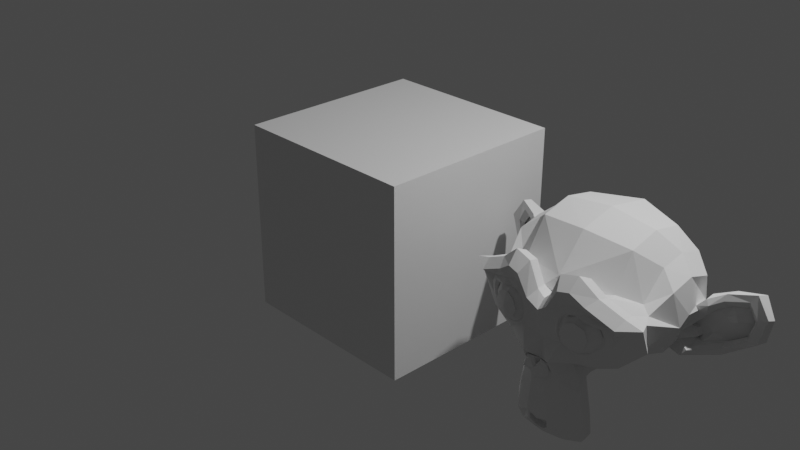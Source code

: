 # Source: blend_test_02.blend  (saved by Blender 3.0.32; exported with 4.5.12 LTS)
import bpy
from mathutils import Matrix  # noqa: F401  (used for matrix-valued properties, if any)

bpy.ops.wm.read_factory_settings(use_empty=True)
scene = bpy.context.scene
scene.name = 'Scene'

# ---- collections
col_collection = bpy.data.collections.new('Collection'); scene.collection.children.link(col_collection)

# ---- materials (node trees are filled in below, after node groups)
mat_material = bpy.data.materials.new('Material')
mat_material.alpha_threshold = 0.0
mat_material.use_transparent_shadow = False
mat_material.line_color = (0.0, 0.0, 0.0, 1.0)

# ---- material node trees
mat_material.use_nodes = True; mat_material.node_tree.nodes.clear()
_N = mat_material.node_tree.nodes; _L = mat_material.node_tree.links
n0 = _N.new('ShaderNodeOutputMaterial'); n0.name = 'Material Output'; n0.location = (300, 300)
n1 = _N.new('ShaderNodeBsdfPrincipled'); n1.name = 'Principled BSDF'; n1.location = (10, 300)
n1.distribution = 'GGX'
n1.inputs[2].default_value = 0.4
n1.inputs[3].default_value = 1.45
n1.inputs[27].default_value = (0.0, 0.0, 0.0, 1.0)
n1.inputs[28].default_value = 1.0
_L.new(n1.outputs[0], n0.inputs[0])
n0.is_active_output = True

# ---- world
world_world = bpy.data.worlds.new('World'); scene.world = world_world
world_world.use_nodes = True; world_world.node_tree.nodes.clear()
_N = world_world.node_tree.nodes; _L = world_world.node_tree.links
n0 = _N.new('ShaderNodeOutputWorld'); n0.name = 'World Output'; n0.location = (300, 300)
n1 = _N.new('ShaderNodeBackground'); n1.name = 'Background'; n1.location = (10, 300)
n1.inputs[0].default_value = (0.05088, 0.05088, 0.05088, 1.0)
_L.new(n1.outputs[0], n0.inputs[0])
n0.is_active_output = True
world_world.color = (0.05088, 0.05088, 0.05088)
world_world.use_sun_shadow = False
world_world.sun_shadow_jitter_overblur = 0.0

# ---- cameras
cam_camera = bpy.data.cameras.new('Camera')
cam_camera.clip_end = 100.0
cam_camera.ortho_scale = 7.314

# ---- lights
light_light = bpy.data.lights.new('Light', 'POINT')
light_light.transmission_factor = 0.0
light_light.energy = 1000.0
light_light.shadow_soft_size = 0.1
light_light.shadow_maximum_resolution = 0.006
light_light.use_absolute_resolution = True

# ---- meshes
me_cube = bpy.data.meshes.new('Cube')
me_cube.from_pydata([(1.0, 1.0, 1.0), (1.0, 1.0, -1.0), (1.0, -1.0, 1.0), (1.0, -1.0, -1.0), (-1.0, 1.0, 1.0), (-1.0, 1.0, -1.0), (-1.0, -1.0, 1.0), (-1.0, -1.0, -1.0)], [], [(0, 4, 6, 2), (3, 2, 6, 7), (7, 6, 4, 5), (5, 1, 3, 7), (1, 0, 2, 3), (5, 4, 0, 1)])
_uv = me_cube.uv_layers.new(name='UVMap')
_uv.uv.foreach_set('vector', [0.625, 0.5, 0.875, 0.5, 0.875, 0.75, 0.625, 0.75, 0.375, 0.75, 0.625, 0.75, 0.625, 1.0, 0.375, 1.0, 0.375, 0.0, 0.625, 0.0, 0.625, 0.25, 0.375, 0.25, 0.125, 0.5, 0.375, 0.5, 0.375, 0.75, 0.125, 0.75, 0.375, 0.5, 0.625, 0.5, 0.625, 0.75, 0.375, 0.75, 0.375, 0.25, 0.625, 0.25, 0.625, 0.5, 0.375, 0.5])
me_cube.materials.append(mat_material)
me_cube.use_remesh_preserve_volume = False
me_cube.use_remesh_preserve_attributes = False
me_cube.use_mirror_vertex_groups = False
me_cube.update()
me_suzanne = bpy.data.meshes.new('Suzanne')
me_suzanne.from_pydata([(0.4375, -0.7656, 0.1641), (-0.4375, -0.7656, 0.1641), (0.5, -0.6875, 0.09375), (-0.5, -0.6875, 0.09375), (0.5469, -0.5781, 0.05469), (-0.5469, -0.5781, 0.05469), (0.3516, -0.6172, -0.02344), (-0.3516, -0.6172, -0.02344), (0.3516, -0.7188, 0.03125), (-0.3516, -0.7188, 0.03125), (0.3516, -0.7812, 0.1328), (-0.3516, -0.7812, 0.1328), (0.2734, -0.7969, 0.1641), (-0.2734, -0.7969, 0.1641), (0.2031, -0.7422, 0.09375), (-0.2031, -0.7422, 0.09375), (0.1562, -0.6484, 0.05469), (-0.1562, -0.6484, 0.05469), (0.07812, -0.6562, 0.2422), (-0.07812, -0.6562, 0.2422), (0.1406, -0.7422, 0.2422), (-0.1406, -0.7422, 0.2422), (0.2422, -0.7969, 0.2422), (-0.2422, -0.7969, 0.2422), (0.2734, -0.7969, 0.3281), (-0.2734, -0.7969, 0.3281), (0.2031, -0.7422, 0.3906), (-0.2031, -0.7422, 0.3906), (0.1562, -0.6484, 0.4375), (-0.1562, -0.6484, 0.4375), (0.3516, -0.6172, 0.5156), (-0.3516, -0.6172, 0.5156), (0.3516, -0.7188, 0.4531), (-0.3516, -0.7188, 0.4531), (0.3516, -0.7812, 0.3594), (-0.3516, -0.7812, 0.3594), (0.4375, -0.7656, 0.3281), (-0.4375, -0.7656, 0.3281), (0.5, -0.6875, 0.3906), (-0.5, -0.6875, 0.3906), (0.5469, -0.5781, 0.4375), (-0.5469, -0.5781, 0.4375), (0.625, -0.5625, 0.2422), (-0.625, -0.5625, 0.2422), (0.5625, -0.6719, 0.2422), (-0.5625, -0.6719, 0.2422), (0.4688, -0.7578, 0.2422), (-0.4688, -0.7578, 0.2422), (0.4766, -0.7734, 0.2422), (-0.4766, -0.7734, 0.2422), (0.4453, -0.7812, 0.3359), (-0.4453, -0.7812, 0.3359), (0.3516, -0.8047, 0.375), (-0.3516, -0.8047, 0.375), (0.2656, -0.8203, 0.3359), (-0.2656, -0.8203, 0.3359), (0.2266, -0.8203, 0.2422), (-0.2266, -0.8203, 0.2422), (0.2656, -0.8203, 0.1562), (-0.2656, -0.8203, 0.1562), (0.3516, -0.8281, 0.2422), (-0.3516, -0.8281, 0.2422), (0.3516, -0.8047, 0.1172), (-0.3516, -0.8047, 0.1172), (0.4453, -0.7812, 0.1562), (-0.4453, -0.7812, 0.1562), (0.0, -0.7422, 0.4297), (0.0, -0.8203, 0.3516), (0.0, -0.7344, -0.6797), (0.0, -0.7812, -0.3203), (0.0, -0.7969, -0.1875), (0.0, -0.7188, -0.7734), (0.0, -0.6016, 0.4062), (0.0, -0.5703, 0.5703), (0.0, 0.5469, 0.8984), (0.0, 0.8516, 0.5625), (0.0, 0.8281, 0.07031), (0.0, 0.3516, -0.3828), (0.2031, -0.5625, -0.1875), (-0.2031, -0.5625, -0.1875), (0.3125, -0.5703, -0.4375), (-0.3125, -0.5703, -0.4375), (0.3516, -0.5703, -0.6953), (-0.3516, -0.5703, -0.6953), (0.3672, -0.5312, -0.8906), (-0.3672, -0.5312, -0.8906), (0.3281, -0.5234, -0.9453), (-0.3281, -0.5234, -0.9453), (0.1797, -0.5547, -0.9688), (-0.1797, -0.5547, -0.9688), (0.0, -0.5781, -0.9844), (0.4375, -0.5312, -0.1406), (-0.4375, -0.5312, -0.1406), (0.6328, -0.5391, -0.03906), (-0.6328, -0.5391, -0.03906), (0.8281, -0.4453, 0.1484), (-0.8281, -0.4453, 0.1484), (0.8594, -0.5938, 0.4297), (-0.8594, -0.5938, 0.4297), (0.7109, -0.625, 0.4844), (-0.7109, -0.625, 0.4844), (0.4922, -0.6875, 0.6016), (-0.4922, -0.6875, 0.6016), (0.3203, -0.7344, 0.7578), (-0.3203, -0.7344, 0.7578), (0.1562, -0.7578, 0.7188), (-0.1562, -0.7578, 0.7188), (0.0625, -0.75, 0.4922), (-0.0625, -0.75, 0.4922), (0.1641, -0.7734, 0.4141), (-0.1641, -0.7734, 0.4141), (0.125, -0.7656, 0.3047), (-0.125, -0.7656, 0.3047), (0.2031, -0.7422, 0.09375), (-0.2031, -0.7422, 0.09375), (0.375, -0.7031, 0.01562), (-0.375, -0.7031, 0.01562), (0.4922, -0.6719, 0.0625), (-0.4922, -0.6719, 0.0625), (0.625, -0.6484, 0.1875), (-0.625, -0.6484, 0.1875), (0.6406, -0.6484, 0.2969), (-0.6406, -0.6484, 0.2969), (0.6016, -0.6641, 0.375), (-0.6016, -0.6641, 0.375), (0.4297, -0.7188, 0.4375), (-0.4297, -0.7188, 0.4375), (0.25, -0.7578, 0.4688), (-0.25, -0.7578, 0.4688), (0.0, -0.7344, -0.7656), (0.1094, -0.7344, -0.7188), (-0.1094, -0.7344, -0.7188), (0.1172, -0.7109, -0.8359), (-0.1172, -0.7109, -0.8359), (0.0625, -0.6953, -0.8828), (-0.0625, -0.6953, -0.8828), (0.0, -0.6875, -0.8906), (0.0, -0.75, -0.1953), (0.0, -0.7422, -0.1406), (0.1016, -0.7422, -0.1484), (-0.1016, -0.7422, -0.1484), (0.125, -0.75, -0.2266), (-0.125, -0.75, -0.2266), (0.08594, -0.7422, -0.2891), (-0.08594, -0.7422, -0.2891), (0.3984, -0.6719, -0.04688), (-0.3984, -0.6719, -0.04688), (0.6172, -0.625, 0.05469), (-0.6172, -0.625, 0.05469), (0.7266, -0.6016, 0.2031), (-0.7266, -0.6016, 0.2031), (0.7422, -0.6562, 0.375), (-0.7422, -0.6562, 0.375), (0.6875, -0.7266, 0.4141), (-0.6875, -0.7266, 0.4141), (0.4375, -0.7969, 0.5469), (-0.4375, -0.7969, 0.5469), (0.3125, -0.8359, 0.6406), (-0.3125, -0.8359, 0.6406), (0.2031, -0.8516, 0.6172), (-0.2031, -0.8516, 0.6172), (0.1016, -0.8438, 0.4297), (-0.1016, -0.8438, 0.4297), (0.125, -0.8125, -0.1016), (-0.125, -0.8125, -0.1016), (0.2109, -0.7109, -0.4453), (-0.2109, -0.7109, -0.4453), (0.25, -0.6875, -0.7031), (-0.25, -0.6875, -0.7031), (0.2656, -0.6641, -0.8203), (-0.2656, -0.6641, -0.8203), (0.2344, -0.6328, -0.9141), (-0.2344, -0.6328, -0.9141), (0.1641, -0.6328, -0.9297), (-0.1641, -0.6328, -0.9297), (0.0, -0.6406, -0.9453), (0.0, -0.7266, 0.04688), (0.0, -0.7656, 0.2109), (0.3281, -0.7422, 0.4766), (-0.3281, -0.7422, 0.4766), (0.1641, -0.75, 0.1406), (-0.1641, -0.75, 0.1406), (0.1328, -0.7578, 0.2109), (-0.1328, -0.7578, 0.2109), (0.1172, -0.7344, -0.6875), (-0.1172, -0.7344, -0.6875), (0.07812, -0.75, -0.4453), (-0.07812, -0.75, -0.4453), (0.0, -0.75, -0.4453), (0.0, -0.7422, -0.3281), (0.09375, -0.7812, -0.2734), (-0.09375, -0.7812, -0.2734), (0.1328, -0.7969, -0.2266), (-0.1328, -0.7969, -0.2266), (0.1094, -0.7812, -0.1328), (-0.1094, -0.7812, -0.1328), (0.03906, -0.7812, -0.125), (-0.03906, -0.7812, -0.125), (0.0, -0.8281, -0.2031), (0.04688, -0.8125, -0.1484), (-0.04688, -0.8125, -0.1484), (0.09375, -0.8125, -0.1562), (-0.09375, -0.8125, -0.1562), (0.1094, -0.8281, -0.2266), (-0.1094, -0.8281, -0.2266), (0.07812, -0.8047, -0.25), (-0.07812, -0.8047, -0.25), (0.0, -0.8047, -0.2891), (0.2578, -0.5547, -0.3125), (-0.2578, -0.5547, -0.3125), (0.1641, -0.7109, -0.2422), (-0.1641, -0.7109, -0.2422), (0.1797, -0.7109, -0.3125), (-0.1797, -0.7109, -0.3125), (0.2344, -0.5547, -0.25), (-0.2344, -0.5547, -0.25), (0.0, -0.6875, -0.875), (0.04688, -0.6875, -0.8672), (-0.04688, -0.6875, -0.8672), (0.09375, -0.7109, -0.8203), (-0.09375, -0.7109, -0.8203), (0.09375, -0.7266, -0.7422), (-0.09375, -0.7266, -0.7422), (0.0, -0.6562, -0.7812), (0.09375, -0.6641, -0.75), (-0.09375, -0.6641, -0.75), (0.09375, -0.6406, -0.8125), (-0.09375, -0.6406, -0.8125), (0.04688, -0.6328, -0.8516), (-0.04688, -0.6328, -0.8516), (0.0, -0.6328, -0.8594), (0.1719, -0.7812, 0.2188), (-0.1719, -0.7812, 0.2188), (0.1875, -0.7734, 0.1562), (-0.1875, -0.7734, 0.1562), (0.3359, -0.7578, 0.4297), (-0.3359, -0.7578, 0.4297), (0.2734, -0.7734, 0.4219), (-0.2734, -0.7734, 0.4219), (0.4219, -0.7734, 0.3984), (-0.4219, -0.7734, 0.3984), (0.5625, -0.6953, 0.3516), (-0.5625, -0.6953, 0.3516), (0.5859, -0.6875, 0.2891), (-0.5859, -0.6875, 0.2891), (0.5781, -0.6797, 0.1953), (-0.5781, -0.6797, 0.1953), (0.4766, -0.7188, 0.1016), (-0.4766, -0.7188, 0.1016), (0.375, -0.7422, 0.0625), (-0.375, -0.7422, 0.0625), (0.2266, -0.7812, 0.1094), (-0.2266, -0.7812, 0.1094), (0.1797, -0.7812, 0.2969), (-0.1797, -0.7812, 0.2969), (0.2109, -0.7812, 0.375), (-0.2109, -0.7812, 0.375), (0.2344, -0.7578, 0.3594), (-0.2344, -0.7578, 0.3594), (0.1953, -0.7578, 0.2969), (-0.1953, -0.7578, 0.2969), (0.2422, -0.7578, 0.125), (-0.2422, -0.7578, 0.125), (0.375, -0.7266, 0.08594), (-0.375, -0.7266, 0.08594), (0.4609, -0.7031, 0.1172), (-0.4609, -0.7031, 0.1172), (0.5469, -0.6719, 0.2109), (-0.5469, -0.6719, 0.2109), (0.5547, -0.6719, 0.2812), (-0.5547, -0.6719, 0.2812), (0.5312, -0.6797, 0.3359), (-0.5312, -0.6797, 0.3359), (0.4141, -0.75, 0.3906), (-0.4141, -0.75, 0.3906), (0.2812, -0.7656, 0.3984), (-0.2812, -0.7656, 0.3984), (0.3359, -0.75, 0.4062), (-0.3359, -0.75, 0.4062), (0.2031, -0.75, 0.1719), (-0.2031, -0.75, 0.1719), (0.1953, -0.75, 0.2266), (-0.1953, -0.75, 0.2266), (0.1094, -0.6094, 0.4609), (-0.1094, -0.6094, 0.4609), (0.1953, -0.6172, 0.6641), (-0.1953, -0.6172, 0.6641), (0.3359, -0.5938, 0.6875), (-0.3359, -0.5938, 0.6875), (0.4844, -0.5547, 0.5547), (-0.4844, -0.5547, 0.5547), (0.6797, -0.4922, 0.4531), (-0.6797, -0.4922, 0.4531), (0.7969, -0.4609, 0.4062), (-0.7969, -0.4609, 0.4062), (0.7734, -0.375, 0.1641), (-0.7734, -0.375, 0.1641), (0.6016, -0.4141, 0.0), (-0.6016, -0.4141, 0.0), (0.4375, -0.4688, -0.09375), (-0.4375, -0.4688, -0.09375), (0.0, -0.2891, 0.8984), (0.0, 0.07812, 0.9844), (0.0, 0.6719, -0.1953), (0.0, -0.1875, -0.4609), (0.0, -0.4609, -0.9766), (0.0, -0.3438, -0.8047), (0.0, -0.3203, -0.5703), (0.0, -0.2812, -0.4844), (0.8516, -0.05469, 0.2344), (-0.8516, -0.05469, 0.2344), (0.8594, 0.04688, 0.3203), (-0.8594, 0.04688, 0.3203), (0.7734, 0.4375, 0.2656), (-0.7734, 0.4375, 0.2656), (0.4609, 0.7031, 0.4375), (-0.4609, 0.7031, 0.4375), (0.7344, -0.07031, -0.04688), (-0.7344, -0.07031, -0.04688), (0.5938, 0.1641, -0.125), (-0.5938, 0.1641, -0.125), (0.6406, 0.4297, -0.007812), (-0.6406, 0.4297, -0.007812), (0.3359, 0.6641, 0.05469), (-0.3359, 0.6641, 0.05469), (0.2344, -0.4062, -0.3516), (-0.2344, -0.4062, -0.3516), (0.1797, -0.2578, -0.4141), (-0.1797, -0.2578, -0.4141), (0.2891, -0.3828, -0.7109), (-0.2891, -0.3828, -0.7109), (0.25, -0.3906, -0.5), (-0.25, -0.3906, -0.5), (0.3281, -0.3984, -0.9141), (-0.3281, -0.3984, -0.9141), (0.1406, -0.3672, -0.7578), (-0.1406, -0.3672, -0.7578), (0.125, -0.3594, -0.5391), (-0.125, -0.3594, -0.5391), (0.1641, -0.4375, -0.9453), (-0.1641, -0.4375, -0.9453), (0.2188, -0.4297, -0.2812), (-0.2188, -0.4297, -0.2812), (0.2109, -0.4688, -0.2266), (-0.2109, -0.4688, -0.2266), (0.2031, -0.5, -0.1719), (-0.2031, -0.5, -0.1719), (0.2109, -0.1641, -0.3906), (-0.2109, -0.1641, -0.3906), (0.2969, 0.2656, -0.3125), (-0.2969, 0.2656, -0.3125), (0.3438, 0.5391, -0.1484), (-0.3438, 0.5391, -0.1484), (0.4531, 0.3828, 0.8672), (-0.4531, 0.3828, 0.8672), (0.4531, 0.07031, 0.9297), (-0.4531, 0.07031, 0.9297), (0.4531, -0.2344, 0.8516), (-0.4531, -0.2344, 0.8516), (0.4609, -0.4297, 0.5234), (-0.4609, -0.4297, 0.5234), (0.7266, -0.3359, 0.4062), (-0.7266, -0.3359, 0.4062), (0.6328, -0.2812, 0.4531), (-0.6328, -0.2812, 0.4531), (0.6406, -0.05469, 0.7031), (-0.6406, -0.05469, 0.7031), (0.7969, -0.125, 0.5625), (-0.7969, -0.125, 0.5625), (0.7969, 0.1172, 0.6172), (-0.7969, 0.1172, 0.6172), (0.6406, 0.1953, 0.75), (-0.6406, 0.1953, 0.75), (0.6406, 0.4453, 0.6797), (-0.6406, 0.4453, 0.6797), (0.7969, 0.3594, 0.5391), (-0.7969, 0.3594, 0.5391), (0.6172, 0.5859, 0.3281), (-0.6172, 0.5859, 0.3281), (0.4844, 0.5469, 0.02344), (-0.4844, 0.5469, 0.02344), (0.8203, 0.2031, 0.3281), (-0.8203, 0.2031, 0.3281), (0.4062, -0.1484, -0.1719), (-0.4062, -0.1484, -0.1719), (0.4297, 0.2109, -0.1953), (-0.4297, 0.2109, -0.1953), (0.8906, 0.2344, 0.4062), (-0.8906, 0.2344, 0.4062), (0.7734, 0.125, -0.1406), (-0.7734, 0.125, -0.1406), (1.039, 0.3281, -0.1016), (-1.039, 0.3281, -0.1016), (1.281, 0.4297, 0.05469), (-1.281, 0.4297, 0.05469), (1.352, 0.4219, 0.3203), (-1.352, 0.4219, 0.3203), (1.234, 0.4219, 0.5078), (-1.234, 0.4219, 0.5078), (1.023, 0.3125, 0.4766), (-1.023, 0.3125, 0.4766), (1.016, 0.2891, 0.4141), (-1.016, 0.2891, 0.4141), (1.188, 0.3906, 0.4375), (-1.188, 0.3906, 0.4375), (1.266, 0.4062, 0.2891), (-1.266, 0.4062, 0.2891), (1.211, 0.4062, 0.07812), (-1.211, 0.4062, 0.07812), (1.031, 0.3047, -0.03906), (-1.031, 0.3047, -0.03906), (0.8281, 0.1328, -0.07031), (-0.8281, 0.1328, -0.07031), (0.9219, 0.2188, 0.3594), (-0.9219, 0.2188, 0.3594), (0.9453, 0.2891, 0.3047), (-0.9453, 0.2891, 0.3047), (0.8828, 0.2109, -0.02344), (-0.8828, 0.2109, -0.02344), (1.039, 0.3672, 0.0), (-1.039, 0.3672, 0.0), (1.188, 0.4453, 0.09375), (-1.188, 0.4453, 0.09375), (1.234, 0.4453, 0.25), (-1.234, 0.4453, 0.25), (1.172, 0.4375, 0.3594), (-1.172, 0.4375, 0.3594), (1.023, 0.3594, 0.3438), (-1.023, 0.3594, 0.3438), (0.8438, 0.2109, 0.2891), (-0.8438, 0.2109, 0.2891), (0.8359, 0.2734, 0.1719), (-0.8359, 0.2734, 0.1719), (0.7578, 0.2734, 0.09375), (-0.7578, 0.2734, 0.09375), (0.8203, 0.2734, 0.08594), (-0.8203, 0.2734, 0.08594), (0.8438, 0.2734, 0.01562), (-0.8438, 0.2734, 0.01562), (0.8125, 0.2734, -0.01562), (-0.8125, 0.2734, -0.01562), (0.7266, 0.07031, 0.0), (-0.7266, 0.07031, 0.0), (0.7188, 0.1719, -0.02344), (-0.7188, 0.1719, -0.02344), (0.7188, 0.1875, 0.03906), (-0.7188, 0.1875, 0.03906), (0.7969, 0.2109, 0.2031), (-0.7969, 0.2109, 0.2031), (0.8906, 0.2656, 0.2422), (-0.8906, 0.2656, 0.2422), (0.8906, 0.3203, 0.2344), (-0.8906, 0.3203, 0.2344), (0.8125, 0.3203, -0.01562), (-0.8125, 0.3203, -0.01562), (0.8516, 0.3203, 0.01562), (-0.8516, 0.3203, 0.01562), (0.8281, 0.3203, 0.07812), (-0.8281, 0.3203, 0.07812), (0.7656, 0.3203, 0.09375), (-0.7656, 0.3203, 0.09375), (0.8438, 0.3203, 0.1719), (-0.8438, 0.3203, 0.1719), (1.039, 0.4141, 0.3281), (-1.039, 0.4141, 0.3281), (1.188, 0.4844, 0.3438), (-1.188, 0.4844, 0.3438), (1.258, 0.4922, 0.2422), (-1.258, 0.4922, 0.2422), (1.211, 0.4844, 0.08594), (-1.211, 0.4844, 0.08594), (1.047, 0.4219, 0.0), (-1.047, 0.4219, 0.0), (0.8828, 0.2656, -0.01562), (-0.8828, 0.2656, -0.01562), (0.9531, 0.3438, 0.2891), (-0.9531, 0.3438, 0.2891), (0.8906, 0.3281, 0.1094), (-0.8906, 0.3281, 0.1094), (0.9375, 0.3359, 0.0625), (-0.9375, 0.3359, 0.0625), (1.0, 0.3672, 0.125), (-1.0, 0.3672, 0.125), (0.9609, 0.3516, 0.1719), (-0.9609, 0.3516, 0.1719), (1.016, 0.375, 0.2344), (-1.016, 0.375, 0.2344), (1.055, 0.3828, 0.1875), (-1.055, 0.3828, 0.1875), (1.109, 0.3906, 0.2109), (-1.109, 0.3906, 0.2109), (1.086, 0.3906, 0.2734), (-1.086, 0.3906, 0.2734), (1.023, 0.4844, 0.4375), (-1.023, 0.4844, 0.4375), (1.25, 0.5469, 0.4688), (-1.25, 0.5469, 0.4688), (1.367, 0.5, 0.2969), (-1.367, 0.5, 0.2969), (1.312, 0.5312, 0.05469), (-1.312, 0.5312, 0.05469), (1.039, 0.4922, -0.08594), (-1.039, 0.4922, -0.08594), (0.7891, 0.3281, -0.125), (-0.7891, 0.3281, -0.125), (0.8594, 0.3828, 0.3828), (-0.8594, 0.3828, 0.3828)], [], [(46, 0, 2, 44), (3, 1, 47, 45), (44, 2, 4, 42), (5, 3, 45, 43), (2, 8, 6, 4), (7, 9, 3, 5), (0, 10, 8, 2), (9, 11, 1, 3), (10, 12, 14, 8), (15, 13, 11, 9), (8, 14, 16, 6), (17, 15, 9, 7), (14, 20, 18, 16), (19, 21, 15, 17), (12, 22, 20, 14), (21, 23, 13, 15), (22, 24, 26, 20), (27, 25, 23, 21), (20, 26, 28, 18), (29, 27, 21, 19), (26, 32, 30, 28), (31, 33, 27, 29), (24, 34, 32, 26), (33, 35, 25, 27), (34, 36, 38, 32), (39, 37, 35, 33), (32, 38, 40, 30), (41, 39, 33, 31), (38, 44, 42, 40), (43, 45, 39, 41), (36, 46, 44, 38), (45, 47, 37, 39), (46, 36, 50, 48), (51, 37, 47, 49), (36, 34, 52, 50), (53, 35, 37, 51), (34, 24, 54, 52), (55, 25, 35, 53), (24, 22, 56, 54), (57, 23, 25, 55), (22, 12, 58, 56), (59, 13, 23, 57), (12, 10, 62, 58), (63, 11, 13, 59), (10, 0, 64, 62), (65, 1, 11, 63), (0, 46, 48, 64), (49, 47, 1, 65), (60, 64, 48), (49, 65, 61), (62, 64, 60), (61, 65, 63), (60, 58, 62), (63, 59, 61), (60, 56, 58), (59, 57, 61), (60, 54, 56), (57, 55, 61), (60, 52, 54), (55, 53, 61), (60, 50, 52), (53, 51, 61), (60, 48, 50), (51, 49, 61), (88, 173, 175, 90), (175, 174, 89, 90), (86, 171, 173, 88), (174, 172, 87, 89), (84, 169, 171, 86), (172, 170, 85, 87), (82, 167, 169, 84), (170, 168, 83, 85), (80, 165, 167, 82), (168, 166, 81, 83), (78, 91, 145, 163), (146, 92, 79, 164), (91, 93, 147, 145), (148, 94, 92, 146), (93, 95, 149, 147), (150, 96, 94, 148), (95, 97, 151, 149), (152, 98, 96, 150), (97, 99, 153, 151), (154, 100, 98, 152), (99, 101, 155, 153), (156, 102, 100, 154), (101, 103, 157, 155), (158, 104, 102, 156), (103, 105, 159, 157), (160, 106, 104, 158), (105, 107, 161, 159), (162, 108, 106, 160), (107, 66, 67, 161), (67, 66, 108, 162), (109, 127, 159, 161), (160, 128, 110, 162), (127, 178, 157, 159), (158, 179, 128, 160), (125, 155, 157, 178), (158, 156, 126, 179), (123, 153, 155, 125), (156, 154, 124, 126), (121, 151, 153, 123), (154, 152, 122, 124), (119, 149, 151, 121), (152, 150, 120, 122), (117, 147, 149, 119), (150, 148, 118, 120), (115, 145, 147, 117), (148, 146, 116, 118), (113, 163, 145, 115), (146, 164, 114, 116), (113, 180, 176, 163), (176, 181, 114, 164), (109, 161, 67, 111), (67, 162, 110, 112), (111, 67, 177, 182), (177, 67, 112, 183), (176, 180, 182, 177), (183, 181, 176, 177), (134, 136, 175, 173), (175, 136, 135, 174), (132, 134, 173, 171), (174, 135, 133, 172), (130, 132, 171, 169), (172, 133, 131, 170), (165, 186, 184, 167), (185, 187, 166, 168), (130, 169, 167, 184), (168, 170, 131, 185), (143, 189, 188, 186), (188, 189, 144, 187), (184, 186, 188, 68), (188, 187, 185, 68), (129, 130, 184, 68), (185, 131, 129, 68), (141, 192, 190, 143), (191, 193, 142, 144), (139, 194, 192, 141), (193, 195, 140, 142), (138, 196, 194, 139), (195, 197, 138, 140), (137, 70, 196, 138), (197, 70, 137, 138), (189, 143, 190, 69), (191, 144, 189, 69), (69, 190, 205, 207), (206, 191, 69, 207), (70, 198, 199, 196), (200, 198, 70, 197), (196, 199, 201, 194), (202, 200, 197, 195), (194, 201, 203, 192), (204, 202, 195, 193), (192, 203, 205, 190), (206, 204, 193, 191), (198, 203, 201, 199), (202, 204, 198, 200), (198, 207, 205, 203), (206, 207, 198, 204), (138, 139, 163, 176), (164, 140, 138, 176), (139, 141, 210, 163), (211, 142, 140, 164), (141, 143, 212, 210), (213, 144, 142, 211), (143, 186, 165, 212), (166, 187, 144, 213), (80, 208, 212, 165), (213, 209, 81, 166), (208, 214, 210, 212), (211, 215, 209, 213), (78, 163, 210, 214), (211, 164, 79, 215), (130, 129, 71, 221), (71, 129, 131, 222), (132, 130, 221, 219), (222, 131, 133, 220), (134, 132, 219, 217), (220, 133, 135, 218), (136, 134, 217, 216), (218, 135, 136, 216), (216, 217, 228, 230), (229, 218, 216, 230), (217, 219, 226, 228), (227, 220, 218, 229), (219, 221, 224, 226), (225, 222, 220, 227), (221, 71, 223, 224), (223, 71, 222, 225), (223, 230, 228, 224), (229, 230, 223, 225), (224, 228, 226), (227, 229, 225), (182, 180, 233, 231), (234, 181, 183, 232), (111, 182, 231, 253), (232, 183, 112, 254), (109, 111, 253, 255), (254, 112, 110, 256), (180, 113, 251, 233), (252, 114, 181, 234), (113, 115, 249, 251), (250, 116, 114, 252), (115, 117, 247, 249), (248, 118, 116, 250), (117, 119, 245, 247), (246, 120, 118, 248), (119, 121, 243, 245), (244, 122, 120, 246), (121, 123, 241, 243), (242, 124, 122, 244), (123, 125, 239, 241), (240, 126, 124, 242), (125, 178, 235, 239), (236, 179, 126, 240), (178, 127, 237, 235), (238, 128, 179, 236), (127, 109, 255, 237), (256, 110, 128, 238), (237, 255, 257, 275), (258, 256, 238, 276), (235, 237, 275, 277), (276, 238, 236, 278), (239, 235, 277, 273), (278, 236, 240, 274), (241, 239, 273, 271), (274, 240, 242, 272), (243, 241, 271, 269), (272, 242, 244, 270), (245, 243, 269, 267), (270, 244, 246, 268), (247, 245, 267, 265), (268, 246, 248, 266), (249, 247, 265, 263), (266, 248, 250, 264), (251, 249, 263, 261), (264, 250, 252, 262), (233, 251, 261, 279), (262, 252, 234, 280), (255, 253, 259, 257), (260, 254, 256, 258), (253, 231, 281, 259), (282, 232, 254, 260), (231, 233, 279, 281), (280, 234, 232, 282), (66, 107, 283, 72), (284, 108, 66, 72), (107, 105, 285, 283), (286, 106, 108, 284), (105, 103, 287, 285), (288, 104, 106, 286), (103, 101, 289, 287), (290, 102, 104, 288), (101, 99, 291, 289), (292, 100, 102, 290), (99, 97, 293, 291), (294, 98, 100, 292), (97, 95, 295, 293), (296, 96, 98, 294), (95, 93, 297, 295), (298, 94, 96, 296), (93, 91, 299, 297), (300, 92, 94, 298), (307, 308, 327, 337), (328, 308, 307, 338), (306, 307, 337, 335), (338, 307, 306, 336), (305, 306, 335, 339), (336, 306, 305, 340), (88, 90, 305, 339), (305, 90, 89, 340), (86, 88, 339, 333), (340, 89, 87, 334), (84, 86, 333, 329), (334, 87, 85, 330), (82, 84, 329, 331), (330, 85, 83, 332), (329, 335, 337, 331), (338, 336, 330, 332), (329, 333, 339, 335), (340, 334, 330, 336), (325, 331, 337, 327), (338, 332, 326, 328), (80, 82, 331, 325), (332, 83, 81, 326), (208, 341, 343, 214), (344, 342, 209, 215), (80, 325, 341, 208), (342, 326, 81, 209), (78, 214, 343, 345), (344, 215, 79, 346), (78, 345, 299, 91), (300, 346, 79, 92), (76, 323, 351, 303), (352, 324, 76, 303), (303, 351, 349, 77), (350, 352, 303, 77), (77, 349, 347, 304), (348, 350, 77, 304), (304, 347, 327, 308), (328, 348, 304, 308), (325, 327, 347, 341), (348, 328, 326, 342), (295, 297, 317, 309), (318, 298, 296, 310), (75, 315, 323, 76), (324, 316, 75, 76), (301, 357, 355, 302), (356, 358, 301, 302), (302, 355, 353, 74), (354, 356, 302, 74), (74, 353, 315, 75), (316, 354, 74, 75), (291, 293, 361, 363), (362, 294, 292, 364), (363, 361, 367, 365), (368, 362, 364, 366), (365, 367, 369, 371), (370, 368, 366, 372), (371, 369, 375, 373), (376, 370, 372, 374), (313, 377, 373, 375), (374, 378, 314, 376), (315, 353, 373, 377), (374, 354, 316, 378), (353, 355, 371, 373), (372, 356, 354, 374), (355, 357, 365, 371), (366, 358, 356, 372), (357, 359, 363, 365), (364, 360, 358, 366), (289, 291, 363, 359), (364, 292, 290, 360), (73, 359, 357, 301), (358, 360, 73, 301), (283, 285, 287, 289), (288, 286, 284, 290), (283, 289, 359, 73), (360, 290, 284, 73), (72, 283, 73), (73, 284, 72), (293, 295, 309, 361), (310, 296, 294, 362), (309, 311, 367, 361), (368, 312, 310, 362), (311, 381, 369, 367), (370, 382, 312, 368), (313, 375, 369, 381), (370, 376, 314, 382), (347, 349, 385, 383), (386, 350, 348, 384), (317, 383, 385, 319), (386, 384, 318, 320), (297, 299, 383, 317), (384, 300, 298, 318), (299, 343, 341, 383), (342, 344, 300, 384), (341, 347, 383), (384, 348, 342), (299, 345, 343), (344, 346, 300), (313, 321, 379, 377), (380, 322, 314, 378), (315, 377, 379, 323), (380, 378, 316, 324), (319, 385, 379, 321), (380, 386, 320, 322), (349, 351, 379, 385), (380, 352, 350, 386), (323, 379, 351), (352, 380, 324), (399, 387, 413, 401), (414, 388, 400, 402), (399, 401, 403, 397), (404, 402, 400, 398), (397, 403, 405, 395), (406, 404, 398, 396), (395, 405, 407, 393), (408, 406, 396, 394), (393, 407, 409, 391), (410, 408, 394, 392), (391, 409, 411, 389), (412, 410, 392, 390), (409, 419, 417, 411), (418, 420, 410, 412), (407, 421, 419, 409), (420, 422, 408, 410), (405, 423, 421, 407), (422, 424, 406, 408), (403, 425, 423, 405), (424, 426, 404, 406), (401, 427, 425, 403), (426, 428, 402, 404), (401, 413, 415, 427), (416, 414, 402, 428), (317, 319, 443, 441), (444, 320, 318, 442), (319, 389, 411, 443), (412, 390, 320, 444), (309, 317, 441, 311), (442, 318, 310, 312), (381, 429, 413, 387), (414, 430, 382, 388), (411, 417, 439, 443), (440, 418, 412, 444), (437, 445, 443, 439), (444, 446, 438, 440), (433, 445, 437, 435), (438, 446, 434, 436), (431, 447, 445, 433), (446, 448, 432, 434), (429, 447, 431, 449), (432, 448, 430, 450), (413, 429, 449, 415), (450, 430, 414, 416), (311, 447, 429, 381), (430, 448, 312, 382), (311, 441, 445, 447), (446, 442, 312, 448), (441, 443, 445), (446, 444, 442), (415, 449, 451, 475), (452, 450, 416, 476), (449, 431, 461, 451), (462, 432, 450, 452), (431, 433, 459, 461), (460, 434, 432, 462), (433, 435, 457, 459), (458, 436, 434, 460), (435, 437, 455, 457), (456, 438, 436, 458), (437, 439, 453, 455), (454, 440, 438, 456), (439, 417, 473, 453), (474, 418, 440, 454), (427, 415, 475, 463), (476, 416, 428, 464), (425, 427, 463, 465), (464, 428, 426, 466), (423, 425, 465, 467), (466, 426, 424, 468), (421, 423, 467, 469), (468, 424, 422, 470), (419, 421, 469, 471), (470, 422, 420, 472), (417, 419, 471, 473), (472, 420, 418, 474), (457, 455, 479, 477), (480, 456, 458, 478), (477, 479, 481, 483), (482, 480, 478, 484), (483, 481, 487, 485), (488, 482, 484, 486), (485, 487, 489, 491), (490, 488, 486, 492), (463, 475, 485, 491), (486, 476, 464, 492), (451, 483, 485, 475), (486, 484, 452, 476), (451, 461, 477, 483), (478, 462, 452, 484), (457, 477, 461, 459), (462, 478, 458, 460), (453, 473, 479, 455), (480, 474, 454, 456), (471, 481, 479, 473), (480, 482, 472, 474), (469, 487, 481, 471), (482, 488, 470, 472), (467, 489, 487, 469), (488, 490, 468, 470), (465, 491, 489, 467), (490, 492, 466, 468), (463, 491, 465), (466, 492, 464), (391, 389, 503, 501), (504, 390, 392, 502), (393, 391, 501, 499), (502, 392, 394, 500), (395, 393, 499, 497), (500, 394, 396, 498), (397, 395, 497, 495), (498, 396, 398, 496), (399, 397, 495, 493), (496, 398, 400, 494), (387, 399, 493, 505), (494, 400, 388, 506), (493, 501, 503, 505), (504, 502, 494, 506), (493, 495, 499, 501), (500, 496, 494, 502), (495, 497, 499), (500, 498, 496), (313, 381, 387, 505), (388, 382, 314, 506), (313, 505, 503, 321), (504, 506, 314, 322), (319, 321, 503, 389), (504, 322, 320, 390)])
_uv = me_suzanne.uv_layers.new(name='UVMap')
_uv.uv.foreach_set('vector', [0.891, 0.5901, 0.8706, 0.5896, 0.8601, 0.5601, 0.9046, 0.5594, 0.8562, 0.8505, 0.8681, 0.8215, 0.8884, 0.822, 0.9006, 0.8532, 0.9046, 0.5594, 0.8601, 0.5601, 0.853, 0.5216, 0.9202, 0.5245, 0.8475, 0.8887, 0.8562, 0.8505, 0.9006, 0.8532, 0.9147, 0.8887, 0.8601, 0.5601, 0.8289, 0.5908, 0.7985, 0.5695, 0.853, 0.5216, 0.7951, 0.8384, 0.8264, 0.8185, 0.8562, 0.8505, 0.8475, 0.8887, 0.8706, 0.5896, 0.8544, 0.6048, 0.8289, 0.5908, 0.8601, 0.5601, 0.8264, 0.8185, 0.8525, 0.8057, 0.8681, 0.8215, 0.8562, 0.8505, 0.8544, 0.6048, 0.8541, 0.6255, 0.8282, 0.6334, 0.8289, 0.5908, 0.8276, 0.776, 0.8532, 0.785, 0.8525, 0.8057, 0.8264, 0.8185, 0.8289, 0.5908, 0.8282, 0.6334, 0.791, 0.6454, 0.7985, 0.5695, 0.791, 0.7622, 0.8276, 0.776, 0.8264, 0.8185, 0.7951, 0.8384, 0.8282, 0.6334, 0.8552, 0.6685, 0.8424, 0.7025, 0.791, 0.6454, 0.8448, 0.7075, 0.8561, 0.742, 0.8276, 0.776, 0.791, 0.7622, 0.8541, 0.6255, 0.8675, 0.6423, 0.8552, 0.6685, 0.8282, 0.6334, 0.8561, 0.742, 0.8673, 0.7688, 0.8532, 0.785, 0.8276, 0.776, 0.8675, 0.6423, 0.8905, 0.6419, 0.9004, 0.667, 0.8552, 0.6685, 0.9012, 0.7456, 0.8902, 0.7702, 0.8673, 0.7688, 0.8561, 0.742, 0.8552, 0.6685, 0.9004, 0.667, 0.9189, 0.6997, 0.8424, 0.7025, 0.9212, 0.7137, 0.9012, 0.7456, 0.8561, 0.742, 0.8448, 0.7075, 0.9004, 0.667, 0.9319, 0.6368, 0.9684, 0.6453, 0.9189, 0.6997, 0.9682, 0.7702, 0.9314, 0.7771, 0.9012, 0.7456, 0.9212, 0.7137, 0.8905, 0.6419, 0.9059, 0.6279, 0.9319, 0.6368, 0.9004, 0.667, 0.9314, 0.7771, 0.905, 0.7849, 0.8902, 0.7702, 0.9012, 0.7456, 0.9059, 0.6279, 0.9062, 0.6057, 0.9337, 0.593, 0.9319, 0.6368, 0.9312, 0.8209, 0.9044, 0.807, 0.905, 0.7849, 0.9314, 0.7771, 0.9319, 0.6368, 0.9337, 0.593, 0.9684, 0.5738, 0.9684, 0.6453, 0.965, 0.8417, 0.9312, 0.8209, 0.9314, 0.7771, 0.9682, 0.7702, 0.9337, 0.593, 0.9046, 0.5594, 0.9202, 0.5245, 0.9684, 0.5738, 0.9147, 0.8887, 0.9006, 0.8532, 0.9312, 0.8209, 0.965, 0.8417, 0.9062, 0.6057, 0.891, 0.5901, 0.9046, 0.5594, 0.9337, 0.593, 0.9006, 0.8532, 0.8884, 0.822, 0.9044, 0.807, 0.9312, 0.8209, 0.891, 0.5901, 0.9062, 0.6057, 0.9024, 0.6079, 0.8896, 0.5933, 0.9006, 0.8047, 0.9044, 0.807, 0.8884, 0.822, 0.8872, 0.8187, 0.9062, 0.6057, 0.9059, 0.6279, 0.8998, 0.6263, 0.9024, 0.6079, 0.8988, 0.7862, 0.905, 0.7849, 0.9044, 0.807, 0.9006, 0.8047, 0.9059, 0.6279, 0.8905, 0.6419, 0.8878, 0.6365, 0.8998, 0.6263, 0.8874, 0.7754, 0.8902, 0.7702, 0.905, 0.7849, 0.8988, 0.7862, 0.8905, 0.6419, 0.8675, 0.6423, 0.8709, 0.6352, 0.8878, 0.6365, 0.8704, 0.776, 0.8673, 0.7688, 0.8902, 0.7702, 0.8874, 0.7754, 0.8675, 0.6423, 0.8541, 0.6255, 0.8599, 0.6239, 0.8709, 0.6352, 0.8589, 0.7868, 0.8532, 0.785, 0.8673, 0.7688, 0.8704, 0.776, 0.8541, 0.6255, 0.8544, 0.6048, 0.8597, 0.6082, 0.8599, 0.6239, 0.8579, 0.8025, 0.8525, 0.8057, 0.8532, 0.785, 0.8589, 0.7868, 0.8544, 0.6048, 0.8706, 0.5896, 0.8717, 0.594, 0.8597, 0.6082, 0.8693, 0.8172, 0.8681, 0.8215, 0.8525, 0.8057, 0.8579, 0.8025, 0.8706, 0.5896, 0.891, 0.5901, 0.8896, 0.5933, 0.8717, 0.594, 0.8872, 0.8187, 0.8884, 0.822, 0.8681, 0.8215, 0.8693, 0.8172, 0.8794, 0.6165, 0.8717, 0.594, 0.8896, 0.5933, 0.8872, 0.8187, 0.8693, 0.8172, 0.878, 0.7951, 0.8597, 0.6082, 0.8717, 0.594, 0.8794, 0.6165, 0.878, 0.7951, 0.8693, 0.8172, 0.8579, 0.8025, 0.8794, 0.6165, 0.8599, 0.6239, 0.8597, 0.6082, 0.8579, 0.8025, 0.8589, 0.7868, 0.878, 0.7951, 0.8794, 0.6165, 0.8709, 0.6352, 0.8599, 0.6239, 0.8589, 0.7868, 0.8704, 0.776, 0.878, 0.7951, 0.8794, 0.6165, 0.8878, 0.6365, 0.8709, 0.6352, 0.8704, 0.776, 0.8874, 0.7754, 0.878, 0.7951, 0.8794, 0.6165, 0.8998, 0.6263, 0.8878, 0.6365, 0.8874, 0.7754, 0.8988, 0.7862, 0.878, 0.7951, 0.8794, 0.6165, 0.9024, 0.6079, 0.8998, 0.6263, 0.8988, 0.7862, 0.9006, 0.8047, 0.878, 0.7951, 0.8794, 0.6165, 0.8896, 0.5933, 0.9024, 0.6079, 0.9006, 0.8047, 0.8872, 0.8187, 0.878, 0.7951, 0.5403, 0.05381, 0.5364, 0.06207, 0.5189, 0.05968, 0.5189, 0.05029, 0.5189, 0.05968, 0.5015, 0.06204, 0.4976, 0.05377, 0.5189, 0.05029, 0.5519, 0.05834, 0.5428, 0.06409, 0.5364, 0.06207, 0.5403, 0.05381, 0.5015, 0.06204, 0.4951, 0.06405, 0.486, 0.05827, 0.4976, 0.05377, 0.5551, 0.0619, 0.5463, 0.07267, 0.5428, 0.06409, 0.5519, 0.05834, 0.4951, 0.06405, 0.4916, 0.07262, 0.4828, 0.06183, 0.486, 0.05827, 0.5638, 0.07659, 0.5483, 0.08489, 0.5463, 0.07267, 0.5551, 0.0619, 0.4916, 0.07262, 0.4895, 0.08486, 0.474, 0.07651, 0.4828, 0.06183, 0.5831, 0.1085, 0.5556, 0.1217, 0.5483, 0.08489, 0.5638, 0.07659, 0.4895, 0.08486, 0.4822, 0.1218, 0.4545, 0.1085, 0.474, 0.07651, 0.6055, 0.1651, 0.6474, 0.2005, 0.6215, 0.2278, 0.5531, 0.2096, 0.4165, 0.2295, 0.3897, 0.2019, 0.432, 0.1656, 0.4853, 0.2101, 0.6474, 0.2005, 0.6764, 0.2332, 0.6648, 0.2532, 0.6215, 0.2278, 0.3727, 0.2564, 0.3603, 0.2359, 0.3897, 0.2019, 0.4165, 0.2295, 0.6764, 0.2332, 0.7153, 0.2654, 0.6839, 0.28, 0.6648, 0.2532, 0.3537, 0.2846, 0.3205, 0.2703, 0.3603, 0.2359, 0.3727, 0.2564, 0.7153, 0.2654, 0.7073, 0.3101, 0.6875, 0.3115, 0.6839, 0.28, 0.3512, 0.3174, 0.3307, 0.3169, 0.3205, 0.2703, 0.3537, 0.2846, 0.7073, 0.3101, 0.6974, 0.3327, 0.6768, 0.3239, 0.6875, 0.3115, 0.3627, 0.3297, 0.342, 0.3397, 0.3307, 0.3169, 0.3512, 0.3174, 0.6974, 0.3327, 0.6628, 0.3725, 0.6391, 0.3573, 0.6768, 0.3239, 0.4028, 0.3621, 0.3793, 0.3787, 0.342, 0.3397, 0.3627, 0.3297, 0.6628, 0.3725, 0.6268, 0.3958, 0.6183, 0.3752, 0.6391, 0.3573, 0.4246, 0.3793, 0.4169, 0.4006, 0.3793, 0.3787, 0.4028, 0.3621, 0.6268, 0.3958, 0.6048, 0.3978, 0.6008, 0.3779, 0.6183, 0.3752, 0.4424, 0.3812, 0.4393, 0.4015, 0.4169, 0.4006, 0.4246, 0.3793, 0.6048, 0.3978, 0.5531, 0.3905, 0.5597, 0.357, 0.6008, 0.3779, 0.4829, 0.3585, 0.4909, 0.3919, 0.4393, 0.4015, 0.4424, 0.3812, 0.5531, 0.3905, 0.5219, 0.386, 0.5211, 0.3439, 0.5597, 0.357, 0.5211, 0.3439, 0.5219, 0.386, 0.4909, 0.3919, 0.4829, 0.3585, 0.5773, 0.3402, 0.5998, 0.3448, 0.6008, 0.3779, 0.5597, 0.357, 0.4424, 0.3812, 0.442, 0.3478, 0.4646, 0.3422, 0.4829, 0.3585, 0.5998, 0.3448, 0.6155, 0.342, 0.6183, 0.3752, 0.6008, 0.3779, 0.4246, 0.3793, 0.426, 0.3456, 0.442, 0.3478, 0.4424, 0.3812, 0.6345, 0.3323, 0.6391, 0.3573, 0.6183, 0.3752, 0.6155, 0.342, 0.4246, 0.3793, 0.4028, 0.3621, 0.4064, 0.3365, 0.426, 0.3456, 0.6624, 0.3128, 0.6768, 0.3239, 0.6391, 0.3573, 0.6345, 0.3323, 0.4028, 0.3621, 0.3627, 0.3297, 0.3771, 0.3177, 0.4064, 0.3365, 0.6684, 0.298, 0.6875, 0.3115, 0.6768, 0.3239, 0.6624, 0.3128, 0.3627, 0.3297, 0.3512, 0.3174, 0.3703, 0.3026, 0.3771, 0.3177, 0.6641, 0.2779, 0.6839, 0.28, 0.6875, 0.3115, 0.6684, 0.298, 0.3512, 0.3174, 0.3537, 0.2846, 0.3741, 0.2818, 0.3703, 0.3026, 0.6392, 0.253, 0.6648, 0.2532, 0.6839, 0.28, 0.6641, 0.2779, 0.3537, 0.2846, 0.3727, 0.2564, 0.3989, 0.2556, 0.3741, 0.2818, 0.614, 0.2427, 0.6215, 0.2278, 0.6648, 0.2532, 0.6392, 0.253, 0.3727, 0.2564, 0.4165, 0.2295, 0.4245, 0.2445, 0.3989, 0.2556, 0.5729, 0.2586, 0.5531, 0.2096, 0.6215, 0.2278, 0.614, 0.2427, 0.4165, 0.2295, 0.4853, 0.2101, 0.4664, 0.2597, 0.4245, 0.2445, 0.5729, 0.2586, 0.5639, 0.272, 0.5198, 0.2489, 0.5531, 0.2096, 0.5198, 0.2489, 0.4759, 0.2731, 0.4664, 0.2597, 0.4853, 0.2101, 0.5773, 0.3402, 0.5597, 0.357, 0.5211, 0.3439, 0.5585, 0.3166, 0.5211, 0.3439, 0.4829, 0.3585, 0.4646, 0.3422, 0.4826, 0.3178, 0.5585, 0.3166, 0.5211, 0.3439, 0.5203, 0.2948, 0.5569, 0.2912, 0.5203, 0.2948, 0.5211, 0.3439, 0.4826, 0.3178, 0.4834, 0.2922, 0.5198, 0.2489, 0.5639, 0.272, 0.5569, 0.2912, 0.5203, 0.2948, 0.4834, 0.2922, 0.4759, 0.2731, 0.5198, 0.2489, 0.5203, 0.2948, 0.5255, 0.06897, 0.5189, 0.0679, 0.5189, 0.05968, 0.5364, 0.06207, 0.5189, 0.05968, 0.5189, 0.0679, 0.5124, 0.06896, 0.5015, 0.06204, 0.5312, 0.07383, 0.5255, 0.06897, 0.5364, 0.06207, 0.5428, 0.06409, 0.5015, 0.06204, 0.5124, 0.06896, 0.5066, 0.07381, 0.4951, 0.06405, 0.531, 0.08743, 0.5312, 0.07383, 0.5428, 0.06409, 0.5463, 0.07267, 0.4951, 0.06405, 0.5066, 0.07381, 0.5068, 0.08742, 0.4916, 0.07262, 0.5556, 0.1217, 0.532, 0.1277, 0.5327, 0.09092, 0.5483, 0.08489, 0.5052, 0.09091, 0.5058, 0.1277, 0.4822, 0.1218, 0.4895, 0.08486, 0.531, 0.08743, 0.5463, 0.07267, 0.5483, 0.08489, 0.5327, 0.09092, 0.4895, 0.08486, 0.4916, 0.07262, 0.5068, 0.08742, 0.5052, 0.09091, 0.5381, 0.1584, 0.519, 0.1517, 0.5189, 0.1284, 0.532, 0.1277, 0.5189, 0.1284, 0.519, 0.1517, 0.4999, 0.1584, 0.5058, 0.1277, 0.5327, 0.09092, 0.532, 0.1277, 0.5189, 0.1284, 0.5189, 0.09395, 0.5189, 0.1284, 0.5058, 0.1277, 0.5052, 0.09091, 0.5189, 0.09395, 0.5189, 0.08518, 0.531, 0.08743, 0.5327, 0.09092, 0.5189, 0.09395, 0.5052, 0.09091, 0.5068, 0.08742, 0.5189, 0.08518, 0.5189, 0.09395, 0.5484, 0.1736, 0.538, 0.176, 0.5352, 0.1668, 0.5381, 0.1584, 0.5028, 0.1669, 0.5001, 0.176, 0.4897, 0.1737, 0.4999, 0.1584, 0.5443, 0.1934, 0.5372, 0.1876, 0.538, 0.176, 0.5484, 0.1736, 0.5001, 0.176, 0.5009, 0.1876, 0.494, 0.1934, 0.4897, 0.1737, 0.5198, 0.2008, 0.5288, 0.1918, 0.5372, 0.1876, 0.5443, 0.1934, 0.5009, 0.1876, 0.5092, 0.1916, 0.5198, 0.2008, 0.494, 0.1934, 0.5176, 0.1906, 0.5191, 0.1854, 0.5288, 0.1918, 0.5198, 0.2008, 0.5092, 0.1916, 0.5191, 0.1854, 0.5176, 0.1906, 0.5198, 0.2008, 0.519, 0.1517, 0.5381, 0.1584, 0.5352, 0.1668, 0.519, 0.159, 0.5028, 0.1669, 0.4999, 0.1584, 0.519, 0.1517, 0.519, 0.159, 0.519, 0.159, 0.5352, 0.1668, 0.5311, 0.1716, 0.519, 0.1656, 0.5069, 0.1717, 0.5028, 0.1669, 0.519, 0.159, 0.519, 0.1656, 0.5191, 0.1854, 0.5191, 0.1795, 0.5282, 0.1863, 0.5288, 0.1918, 0.5098, 0.1863, 0.5191, 0.1795, 0.5191, 0.1854, 0.5092, 0.1916, 0.5288, 0.1918, 0.5282, 0.1863, 0.5335, 0.1842, 0.5372, 0.1876, 0.5045, 0.1842, 0.5098, 0.1863, 0.5092, 0.1916, 0.5009, 0.1876, 0.5372, 0.1876, 0.5335, 0.1842, 0.5334, 0.1767, 0.538, 0.176, 0.5046, 0.1768, 0.5045, 0.1842, 0.5009, 0.1876, 0.5001, 0.176, 0.538, 0.176, 0.5334, 0.1767, 0.5311, 0.1716, 0.5352, 0.1668, 0.5069, 0.1717, 0.5046, 0.1768, 0.5001, 0.176, 0.5028, 0.1669, 0.5191, 0.1795, 0.5334, 0.1767, 0.5335, 0.1842, 0.5282, 0.1863, 0.5045, 0.1842, 0.5046, 0.1768, 0.5191, 0.1795, 0.5098, 0.1863, 0.5191, 0.1795, 0.519, 0.1656, 0.5311, 0.1716, 0.5334, 0.1767, 0.5069, 0.1717, 0.519, 0.1656, 0.5191, 0.1795, 0.5046, 0.1768, 0.5198, 0.2008, 0.5443, 0.1934, 0.5531, 0.2096, 0.5198, 0.2489, 0.4853, 0.2101, 0.494, 0.1934, 0.5198, 0.2008, 0.5198, 0.2489, 0.5443, 0.1934, 0.5484, 0.1736, 0.5616, 0.1678, 0.5531, 0.2096, 0.4764, 0.168, 0.4897, 0.1737, 0.494, 0.1934, 0.4853, 0.2101, 0.5484, 0.1736, 0.5381, 0.1584, 0.5595, 0.1493, 0.5616, 0.1678, 0.4784, 0.1494, 0.4999, 0.1584, 0.4897, 0.1737, 0.4764, 0.168, 0.5381, 0.1584, 0.532, 0.1277, 0.5556, 0.1217, 0.5595, 0.1493, 0.4822, 0.1218, 0.5058, 0.1277, 0.4999, 0.1584, 0.4784, 0.1494, 0.5831, 0.1085, 0.5961, 0.1334, 0.5595, 0.1493, 0.5556, 0.1217, 0.4784, 0.1494, 0.4414, 0.1336, 0.4545, 0.1085, 0.4822, 0.1218, 0.5961, 0.1334, 0.6012, 0.1479, 0.5616, 0.1678, 0.5595, 0.1493, 0.4764, 0.168, 0.4363, 0.1482, 0.4414, 0.1336, 0.4784, 0.1494, 0.6055, 0.1651, 0.5531, 0.2096, 0.5616, 0.1678, 0.6012, 0.1479, 0.4764, 0.168, 0.4853, 0.2101, 0.432, 0.1656, 0.4363, 0.1482, 0.531, 0.08743, 0.5189, 0.08518, 0.5189, 0.08387, 0.5289, 0.08496, 0.5189, 0.08387, 0.5189, 0.08518, 0.5068, 0.08742, 0.5089, 0.08495, 0.5312, 0.07383, 0.531, 0.08743, 0.5289, 0.08496, 0.529, 0.07543, 0.5089, 0.08495, 0.5068, 0.08742, 0.5066, 0.07381, 0.5088, 0.07542, 0.5255, 0.06897, 0.5312, 0.07383, 0.529, 0.07543, 0.5238, 0.07051, 0.5088, 0.07542, 0.5066, 0.07381, 0.5124, 0.06896, 0.5141, 0.0705, 0.5189, 0.0679, 0.5255, 0.06897, 0.5238, 0.07051, 0.5189, 0.06947, 0.5141, 0.0705, 0.5124, 0.06896, 0.5189, 0.0679, 0.5189, 0.06947, 0.5189, 0.06947, 0.5238, 0.07051, 0.5216, 0.07497, 0.5189, 0.07426, 0.5163, 0.07497, 0.5141, 0.0705, 0.5189, 0.06947, 0.5189, 0.07426, 0.5238, 0.07051, 0.529, 0.07543, 0.5242, 0.07669, 0.5216, 0.07497, 0.5136, 0.07668, 0.5088, 0.07542, 0.5141, 0.0705, 0.5163, 0.07497, 0.529, 0.07543, 0.5289, 0.08496, 0.5246, 0.07989, 0.5242, 0.07669, 0.5133, 0.07988, 0.5089, 0.08495, 0.5088, 0.07542, 0.5136, 0.07668, 0.5289, 0.08496, 0.5189, 0.08387, 0.5189, 0.07933, 0.5246, 0.07989, 0.5189, 0.07933, 0.5189, 0.08387, 0.5089, 0.08495, 0.5133, 0.07988, 0.5189, 0.07933, 0.5189, 0.07426, 0.5216, 0.07497, 0.5246, 0.07989, 0.5163, 0.07497, 0.5189, 0.07426, 0.5189, 0.07933, 0.5133, 0.07988, 0.5246, 0.07989, 0.5216, 0.07497, 0.5242, 0.07669, 0.5136, 0.07668, 0.5163, 0.07497, 0.5133, 0.07988, 0.5569, 0.2912, 0.5639, 0.272, 0.5718, 0.2773, 0.5684, 0.2929, 0.4681, 0.2786, 0.4759, 0.2731, 0.4834, 0.2922, 0.472, 0.2943, 0.5585, 0.3166, 0.5569, 0.2912, 0.5684, 0.2929, 0.5731, 0.3114, 0.472, 0.2943, 0.4834, 0.2922, 0.4826, 0.3178, 0.4678, 0.3131, 0.5773, 0.3402, 0.5585, 0.3166, 0.5731, 0.3114, 0.5849, 0.3277, 0.4678, 0.3131, 0.4826, 0.3178, 0.4646, 0.3422, 0.4565, 0.33, 0.5639, 0.272, 0.5729, 0.2586, 0.5807, 0.2666, 0.5718, 0.2773, 0.4587, 0.268, 0.4664, 0.2597, 0.4759, 0.2731, 0.4681, 0.2786, 0.5729, 0.2586, 0.614, 0.2427, 0.6117, 0.2557, 0.5807, 0.2666, 0.4271, 0.2577, 0.4245, 0.2445, 0.4664, 0.2597, 0.4587, 0.268, 0.614, 0.2427, 0.6392, 0.253, 0.6325, 0.2629, 0.6117, 0.2557, 0.4061, 0.2655, 0.3989, 0.2556, 0.4245, 0.2445, 0.4271, 0.2577, 0.6392, 0.253, 0.6641, 0.2779, 0.6537, 0.28, 0.6325, 0.2629, 0.3849, 0.2836, 0.3741, 0.2818, 0.3989, 0.2556, 0.4061, 0.2655, 0.6641, 0.2779, 0.6684, 0.298, 0.6561, 0.2976, 0.6537, 0.28, 0.383, 0.3019, 0.3703, 0.3026, 0.3741, 0.2818, 0.3849, 0.2836, 0.6684, 0.298, 0.6624, 0.3128, 0.6528, 0.3102, 0.6561, 0.2976, 0.3869, 0.3146, 0.3771, 0.3177, 0.3703, 0.3026, 0.383, 0.3019, 0.6624, 0.3128, 0.6345, 0.3323, 0.629, 0.3239, 0.6528, 0.3102, 0.4116, 0.3277, 0.4064, 0.3365, 0.3771, 0.3177, 0.3869, 0.3146, 0.6345, 0.3323, 0.6155, 0.342, 0.6144, 0.332, 0.629, 0.3239, 0.4267, 0.3354, 0.426, 0.3456, 0.4064, 0.3365, 0.4116, 0.3277, 0.6155, 0.342, 0.5998, 0.3448, 0.601, 0.3336, 0.6144, 0.332, 0.4403, 0.3365, 0.442, 0.3478, 0.426, 0.3456, 0.4267, 0.3354, 0.5998, 0.3448, 0.5773, 0.3402, 0.5849, 0.3277, 0.601, 0.3336, 0.4565, 0.33, 0.4646, 0.3422, 0.442, 0.3478, 0.4403, 0.3365, 0.601, 0.3336, 0.5849, 0.3277, 0.5906, 0.3215, 0.6018, 0.3285, 0.4504, 0.3239, 0.4565, 0.33, 0.4403, 0.3365, 0.4394, 0.3313, 0.6144, 0.332, 0.601, 0.3336, 0.6018, 0.3285, 0.6133, 0.3271, 0.4394, 0.3313, 0.4403, 0.3365, 0.4267, 0.3354, 0.4276, 0.3304, 0.629, 0.3239, 0.6144, 0.332, 0.6133, 0.3271, 0.6269, 0.3205, 0.4276, 0.3304, 0.4267, 0.3354, 0.4116, 0.3277, 0.4136, 0.3242, 0.6528, 0.3102, 0.629, 0.3239, 0.6269, 0.3205, 0.6462, 0.3064, 0.4136, 0.3242, 0.4116, 0.3277, 0.3869, 0.3146, 0.3934, 0.3105, 0.6561, 0.2976, 0.6528, 0.3102, 0.6462, 0.3064, 0.6495, 0.2962, 0.3934, 0.3105, 0.3869, 0.3146, 0.383, 0.3019, 0.3897, 0.3002, 0.6537, 0.28, 0.6561, 0.2976, 0.6495, 0.2962, 0.6478, 0.2835, 0.3897, 0.3002, 0.383, 0.3019, 0.3849, 0.2836, 0.391, 0.2871, 0.6325, 0.2629, 0.6537, 0.28, 0.6478, 0.2835, 0.6298, 0.2673, 0.391, 0.2871, 0.3849, 0.2836, 0.4061, 0.2655, 0.4089, 0.27, 0.6117, 0.2557, 0.6325, 0.2629, 0.6298, 0.2673, 0.6126, 0.2616, 0.4089, 0.27, 0.4061, 0.2655, 0.4271, 0.2577, 0.4263, 0.2637, 0.5807, 0.2666, 0.6117, 0.2557, 0.6126, 0.2616, 0.5852, 0.271, 0.4263, 0.2637, 0.4271, 0.2577, 0.4587, 0.268, 0.4544, 0.2726, 0.5718, 0.2773, 0.5807, 0.2666, 0.5852, 0.271, 0.5781, 0.2819, 0.4544, 0.2726, 0.4587, 0.268, 0.4681, 0.2786, 0.4618, 0.2834, 0.5849, 0.3277, 0.5731, 0.3114, 0.5795, 0.3093, 0.5906, 0.3215, 0.4612, 0.3112, 0.4678, 0.3131, 0.4565, 0.33, 0.4504, 0.3239, 0.5731, 0.3114, 0.5684, 0.2929, 0.5775, 0.2938, 0.5795, 0.3093, 0.4628, 0.2954, 0.472, 0.2943, 0.4678, 0.3131, 0.4612, 0.3112, 0.5684, 0.2929, 0.5718, 0.2773, 0.5781, 0.2819, 0.5775, 0.2938, 0.4618, 0.2834, 0.4681, 0.2786, 0.472, 0.2943, 0.4628, 0.2954, 0.5219, 0.386, 0.5531, 0.3905, 0.5532, 0.4331, 0.523, 0.4336, 0.4928, 0.4345, 0.4909, 0.3919, 0.5219, 0.386, 0.523, 0.4336, 0.5531, 0.3905, 0.6048, 0.3978, 0.6098, 0.4315, 0.5532, 0.4331, 0.4359, 0.4357, 0.4393, 0.4015, 0.4909, 0.3919, 0.4928, 0.4345, 0.6048, 0.3978, 0.6268, 0.3958, 0.6482, 0.4193, 0.6098, 0.4315, 0.3965, 0.4254, 0.4169, 0.4006, 0.4393, 0.4015, 0.4359, 0.4357, 0.6268, 0.3958, 0.6628, 0.3725, 0.6921, 0.3883, 0.6482, 0.4193, 0.3503, 0.3962, 0.3793, 0.3787, 0.4169, 0.4006, 0.3965, 0.4254, 0.6628, 0.3725, 0.6974, 0.3327, 0.7263, 0.3418, 0.6921, 0.3883, 0.3128, 0.3506, 0.342, 0.3397, 0.3793, 0.3787, 0.3503, 0.3962, 0.6974, 0.3327, 0.7073, 0.3101, 0.7359, 0.3121, 0.7263, 0.3418, 0.3011, 0.3206, 0.3307, 0.3169, 0.342, 0.3397, 0.3128, 0.3506, 0.7073, 0.3101, 0.7153, 0.2654, 0.7299, 0.2564, 0.7359, 0.3121, 0.3049, 0.2611, 0.3205, 0.2703, 0.3307, 0.3169, 0.3011, 0.3206, 0.7153, 0.2654, 0.6764, 0.2332, 0.6982, 0.2169, 0.7299, 0.2564, 0.3374, 0.2192, 0.3603, 0.2359, 0.3205, 0.2703, 0.3049, 0.2611, 0.6764, 0.2332, 0.6474, 0.2005, 0.6631, 0.1907, 0.6982, 0.2169, 0.3735, 0.1919, 0.3897, 0.2019, 0.3603, 0.2359, 0.3374, 0.2192, 0.6269, 0.01561, 0.6494, 0.02238, 0.6605, 0.07608, 0.6214, 0.04809, 0.3768, 0.0753, 0.3888, 0.02159, 0.4113, 0.01513, 0.4164, 0.04763, 0.5675, 0.000144, 0.6269, 0.01561, 0.6214, 0.04809, 0.5772, 0.0328, 0.4164, 0.04763, 0.4113, 0.01513, 0.4706, 0.000144, 0.4608, 0.03266, 0.5189, 0.02489, 0.5675, 0.000144, 0.5772, 0.0328, 0.5474, 0.04172, 0.4608, 0.03266, 0.4706, 0.000144, 0.5189, 0.02489, 0.4905, 0.04167, 0.5403, 0.05381, 0.5189, 0.05029, 0.5189, 0.02489, 0.5474, 0.04172, 0.5189, 0.02489, 0.5189, 0.05029, 0.4976, 0.05377, 0.4905, 0.04167, 0.5519, 0.05834, 0.5403, 0.05381, 0.5474, 0.04172, 0.5581, 0.05387, 0.4905, 0.04167, 0.4976, 0.05377, 0.486, 0.05827, 0.4798, 0.05378, 0.5551, 0.0619, 0.5519, 0.05834, 0.5581, 0.05387, 0.577, 0.058, 0.4798, 0.05378, 0.486, 0.05827, 0.4828, 0.06183, 0.4609, 0.05785, 0.5638, 0.07659, 0.5551, 0.0619, 0.577, 0.058, 0.6117, 0.07827, 0.4609, 0.05785, 0.4828, 0.06183, 0.474, 0.07651, 0.4259, 0.07799, 0.577, 0.058, 0.5772, 0.0328, 0.6214, 0.04809, 0.6117, 0.07827, 0.4164, 0.04763, 0.4608, 0.03266, 0.4609, 0.05785, 0.4259, 0.07799, 0.577, 0.058, 0.5581, 0.05387, 0.5474, 0.04172, 0.5772, 0.0328, 0.4905, 0.04167, 0.4798, 0.05378, 0.4609, 0.05785, 0.4608, 0.03266, 0.6267, 0.1114, 0.6117, 0.07827, 0.6214, 0.04809, 0.6605, 0.07608, 0.4164, 0.04763, 0.4259, 0.07799, 0.4106, 0.1112, 0.3768, 0.0753, 0.5831, 0.1085, 0.5638, 0.07659, 0.6117, 0.07827, 0.6267, 0.1114, 0.4259, 0.07799, 0.474, 0.07651, 0.4545, 0.1085, 0.4106, 0.1112, 0.5961, 0.1334, 0.6295, 0.1305, 0.6235, 0.1468, 0.6012, 0.1479, 0.4137, 0.1472, 0.4076, 0.1306, 0.4414, 0.1336, 0.4363, 0.1482, 0.5831, 0.1085, 0.6267, 0.1114, 0.6295, 0.1305, 0.5961, 0.1334, 0.4076, 0.1306, 0.4106, 0.1112, 0.4545, 0.1085, 0.4414, 0.1336, 0.6055, 0.1651, 0.6012, 0.1479, 0.6235, 0.1468, 0.6193, 0.1598, 0.4137, 0.1472, 0.4363, 0.1482, 0.432, 0.1656, 0.418, 0.1604, 0.6055, 0.1651, 0.6193, 0.1598, 0.6631, 0.1907, 0.6474, 0.2005, 0.3735, 0.1919, 0.418, 0.1604, 0.432, 0.1656, 0.3897, 0.2019, 0.9459, 0.07957, 0.8862, 0.1218, 0.8491, 0.09973, 0.8918, 0.03692, 0.1831, 0.09213, 0.1413, 0.1125, 0.07896, 0.06072, 0.1423, 0.02147, 0.8918, 0.03692, 0.8491, 0.09973, 0.7885, 0.08083, 0.8056, 0.01079, 0.2464, 0.07651, 0.1831, 0.09213, 0.1423, 0.02147, 0.2326, 0.003484, 0.8056, 0.01079, 0.7885, 0.08083, 0.687, 0.0772, 0.6724, 0.0222, 0.3499, 0.07596, 0.2464, 0.07651, 0.2326, 0.003484, 0.366, 0.02099, 0.6724, 0.0222, 0.687, 0.0772, 0.6605, 0.07608, 0.6494, 0.02238, 0.3768, 0.0753, 0.3499, 0.07596, 0.366, 0.02099, 0.3888, 0.02159, 0.6267, 0.1114, 0.6605, 0.07608, 0.687, 0.0772, 0.6295, 0.1305, 0.3499, 0.07596, 0.3768, 0.0753, 0.4106, 0.1112, 0.4076, 0.1306, 0.7299, 0.2564, 0.6982, 0.2169, 0.7602, 0.1932, 0.789, 0.2333, 0.2716, 0.1939, 0.3374, 0.2192, 0.3049, 0.2611, 0.2413, 0.237, 0.9945, 0.1677, 0.9091, 0.1833, 0.8862, 0.1218, 0.9459, 0.07957, 0.1413, 0.1125, 0.1079, 0.1791, 0.01183, 0.1554, 0.07896, 0.06072, 0.9117, 0.4024, 0.8629, 0.3386, 0.8941, 0.3019, 0.9629, 0.3448, 0.1238, 0.3155, 0.1606, 0.3568, 0.1064, 0.4327, 0.04397, 0.367, 0.9629, 0.3448, 0.8941, 0.3019, 0.9154, 0.2598, 0.9999, 0.2546, 0.09896, 0.267, 0.1238, 0.3155, 0.04397, 0.367, 0.000144, 0.2591, 0.9999, 0.2546, 0.9154, 0.2598, 0.9091, 0.1833, 0.9945, 0.1677, 0.1079, 0.1791, 0.09896, 0.267, 0.000144, 0.2591, 0.01183, 0.1554, 0.7495, 0.3347, 0.7359, 0.3121, 0.7663, 0.3008, 0.7892, 0.3137, 0.2674, 0.3101, 0.3011, 0.3206, 0.2882, 0.3465, 0.243, 0.3256, 0.7892, 0.3137, 0.7663, 0.3008, 0.8153, 0.2764, 0.8462, 0.2934, 0.2131, 0.2852, 0.2674, 0.3101, 0.243, 0.3256, 0.1785, 0.305, 0.8462, 0.2934, 0.8153, 0.2764, 0.845, 0.2564, 0.8735, 0.2659, 0.1797, 0.2633, 0.2131, 0.2852, 0.1785, 0.305, 0.1471, 0.2743, 0.8735, 0.2659, 0.845, 0.2564, 0.8591, 0.2282, 0.887, 0.2338, 0.1628, 0.2317, 0.1797, 0.2633, 0.1471, 0.2743, 0.1315, 0.2376, 0.8424, 0.1952, 0.875, 0.1847, 0.887, 0.2338, 0.8591, 0.2282, 0.1315, 0.2376, 0.1452, 0.1827, 0.1768, 0.1962, 0.1628, 0.2317, 0.9091, 0.1833, 0.9154, 0.2598, 0.887, 0.2338, 0.875, 0.1847, 0.1315, 0.2376, 0.09896, 0.267, 0.1079, 0.1791, 0.1452, 0.1827, 0.9154, 0.2598, 0.8941, 0.3019, 0.8735, 0.2659, 0.887, 0.2338, 0.1471, 0.2743, 0.1238, 0.3155, 0.09896, 0.267, 0.1315, 0.2376, 0.8941, 0.3019, 0.8629, 0.3386, 0.8462, 0.2934, 0.8735, 0.2659, 0.1785, 0.305, 0.1606, 0.3568, 0.1238, 0.3155, 0.1471, 0.2743, 0.8629, 0.3386, 0.7943, 0.3641, 0.7892, 0.3137, 0.8462, 0.2934, 0.243, 0.3256, 0.2398, 0.3826, 0.1606, 0.3568, 0.1785, 0.305, 0.7702, 0.3795, 0.7495, 0.3347, 0.7892, 0.3137, 0.7943, 0.3641, 0.243, 0.3256, 0.2882, 0.3465, 0.2681, 0.3987, 0.2398, 0.3826, 0.8455, 0.45, 0.7943, 0.3641, 0.8629, 0.3386, 0.9117, 0.4024, 0.1606, 0.3568, 0.2398, 0.3826, 0.1853, 0.4841, 0.1064, 0.4327, 0.8159, 0.4454, 0.7706, 0.4443, 0.7557, 0.4186, 0.7702, 0.3795, 0.287, 0.4429, 0.2714, 0.4733, 0.2193, 0.4772, 0.2681, 0.3987, 0.8159, 0.4454, 0.7702, 0.3795, 0.7943, 0.3641, 0.8455, 0.45, 0.2398, 0.3826, 0.2681, 0.3987, 0.2193, 0.4772, 0.1853, 0.4841, 0.8198, 0.4681, 0.8159, 0.4454, 0.8455, 0.45, 0.1853, 0.4841, 0.2193, 0.4772, 0.2159, 0.5036, 0.7359, 0.3121, 0.7299, 0.2564, 0.789, 0.2333, 0.7663, 0.3008, 0.2413, 0.237, 0.3049, 0.2611, 0.3011, 0.3206, 0.2674, 0.3101, 0.789, 0.2333, 0.8096, 0.2339, 0.8153, 0.2764, 0.7663, 0.3008, 0.2131, 0.2852, 0.2192, 0.2374, 0.2413, 0.237, 0.2674, 0.3101, 0.8096, 0.2339, 0.8293, 0.2196, 0.845, 0.2564, 0.8153, 0.2764, 0.1797, 0.2633, 0.1991, 0.2225, 0.2192, 0.2374, 0.2131, 0.2852, 0.8424, 0.1952, 0.8591, 0.2282, 0.845, 0.2564, 0.8293, 0.2196, 0.1797, 0.2633, 0.1628, 0.2317, 0.1768, 0.1962, 0.1991, 0.2225, 0.687, 0.0772, 0.7885, 0.08083, 0.7865, 0.1176, 0.7155, 0.1397, 0.2467, 0.1148, 0.2464, 0.07651, 0.3499, 0.07596, 0.3195, 0.1394, 0.7602, 0.1932, 0.7155, 0.1397, 0.7865, 0.1176, 0.7855, 0.1523, 0.2467, 0.1148, 0.3195, 0.1394, 0.2716, 0.1939, 0.246, 0.151, 0.6982, 0.2169, 0.6631, 0.1907, 0.7155, 0.1397, 0.7602, 0.1932, 0.3195, 0.1394, 0.3735, 0.1919, 0.3374, 0.2192, 0.2716, 0.1939, 0.6631, 0.1907, 0.6235, 0.1468, 0.6295, 0.1305, 0.7155, 0.1397, 0.4076, 0.1306, 0.4137, 0.1472, 0.3735, 0.1919, 0.3195, 0.1394, 0.6295, 0.1305, 0.687, 0.0772, 0.7155, 0.1397, 0.3195, 0.1394, 0.3499, 0.07596, 0.4076, 0.1306, 0.6631, 0.1907, 0.6193, 0.1598, 0.6235, 0.1468, 0.4137, 0.1472, 0.418, 0.1604, 0.3735, 0.1919, 0.8424, 0.1952, 0.8374, 0.1564, 0.8582, 0.1378, 0.875, 0.1847, 0.1717, 0.1323, 0.1966, 0.1552, 0.1768, 0.1962, 0.1452, 0.1827, 0.9091, 0.1833, 0.875, 0.1847, 0.8582, 0.1378, 0.8862, 0.1218, 0.1717, 0.1323, 0.1452, 0.1827, 0.1079, 0.1791, 0.1413, 0.1125, 0.7855, 0.1523, 0.7865, 0.1176, 0.8582, 0.1378, 0.8374, 0.1564, 0.1717, 0.1323, 0.2467, 0.1148, 0.246, 0.151, 0.1966, 0.1552, 0.7885, 0.08083, 0.8491, 0.09973, 0.8582, 0.1378, 0.7865, 0.1176, 0.1717, 0.1323, 0.1831, 0.09213, 0.2464, 0.07651, 0.2467, 0.1148, 0.8862, 0.1218, 0.8582, 0.1378, 0.8491, 0.09973, 0.1831, 0.09213, 0.1717, 0.1323, 0.1413, 0.1125, 0.5062, 0.9049, 0.4324, 0.8949, 0.4388, 0.8702, 0.4911, 0.8817, 0.3159, 0.8682, 0.3216, 0.8932, 0.2472, 0.9012, 0.263, 0.8783, 0.5062, 0.9049, 0.4911, 0.8817, 0.5728, 0.8605, 0.6048, 0.8799, 0.1815, 0.8547, 0.263, 0.8783, 0.2472, 0.9012, 0.1487, 0.8733, 0.6048, 0.8799, 0.5728, 0.8605, 0.5864, 0.794, 0.62, 0.7916, 0.1697, 0.7875, 0.1815, 0.8547, 0.1487, 0.8733, 0.1361, 0.7841, 0.62, 0.7916, 0.5864, 0.794, 0.549, 0.7464, 0.5638, 0.7392, 0.2087, 0.7409, 0.1697, 0.7875, 0.1361, 0.7841, 0.1941, 0.7332, 0.5638, 0.7392, 0.549, 0.7464, 0.5003, 0.7117, 0.5083, 0.6977, 0.2584, 0.7075, 0.2087, 0.7409, 0.1941, 0.7332, 0.2508, 0.6932, 0.5083, 0.6977, 0.5003, 0.7117, 0.4386, 0.6807, 0.4348, 0.6589, 0.321, 0.678, 0.2584, 0.7075, 0.2508, 0.6932, 0.3253, 0.6562, 0.5003, 0.7117, 0.5057, 0.7309, 0.453, 0.7, 0.4386, 0.6807, 0.3061, 0.697, 0.2525, 0.7266, 0.2584, 0.7075, 0.321, 0.678, 0.549, 0.7464, 0.5429, 0.7558, 0.5057, 0.7309, 0.5003, 0.7117, 0.2525, 0.7266, 0.2146, 0.7504, 0.2087, 0.7409, 0.2584, 0.7075, 0.5864, 0.794, 0.5681, 0.7874, 0.5429, 0.7558, 0.549, 0.7464, 0.2146, 0.7504, 0.1883, 0.7814, 0.1697, 0.7875, 0.2087, 0.7409, 0.5728, 0.8605, 0.5555, 0.8264, 0.5681, 0.7874, 0.5864, 0.794, 0.1883, 0.7814, 0.1998, 0.8209, 0.1815, 0.8547, 0.1697, 0.7875, 0.4911, 0.8817, 0.5012, 0.8444, 0.5555, 0.8264, 0.5728, 0.8605, 0.1998, 0.8209, 0.2538, 0.8405, 0.263, 0.8783, 0.1815, 0.8547, 0.4911, 0.8817, 0.4388, 0.8702, 0.4578, 0.84, 0.5012, 0.8444, 0.2976, 0.8374, 0.3159, 0.8682, 0.263, 0.8783, 0.2538, 0.8405, 0.7602, 0.1932, 0.7855, 0.1523, 0.796, 0.177, 0.7832, 0.1874, 0.2336, 0.1756, 0.246, 0.151, 0.2716, 0.1939, 0.247, 0.1871, 0.391, 0.6119, 0.4348, 0.6589, 0.4386, 0.6807, 0.3948, 0.6861, 0.321, 0.678, 0.3253, 0.6562, 0.3699, 0.6102, 0.3648, 0.6844, 0.789, 0.2333, 0.7602, 0.1932, 0.7832, 0.1874, 0.8096, 0.2339, 0.247, 0.1871, 0.2716, 0.1939, 0.2413, 0.237, 0.2192, 0.2374, 0.3917, 0.8621, 0.4016, 0.8415, 0.4388, 0.8702, 0.4324, 0.8949, 0.3159, 0.8682, 0.354, 0.8403, 0.3634, 0.8613, 0.3216, 0.8932, 0.4386, 0.6807, 0.453, 0.7, 0.435, 0.7183, 0.3948, 0.6861, 0.3237, 0.7157, 0.3061, 0.697, 0.321, 0.678, 0.3648, 0.6844, 0.4337, 0.7297, 0.3847, 0.7103, 0.3948, 0.6861, 0.435, 0.7183, 0.3648, 0.6844, 0.3744, 0.709, 0.3247, 0.7272, 0.3237, 0.7157, 0.411, 0.7477, 0.3847, 0.7103, 0.4337, 0.7297, 0.4278, 0.7428, 0.3247, 0.7272, 0.3744, 0.709, 0.347, 0.7458, 0.3303, 0.7405, 0.4181, 0.7849, 0.3847, 0.7954, 0.3847, 0.7103, 0.411, 0.7477, 0.3744, 0.709, 0.3723, 0.7945, 0.339, 0.7831, 0.347, 0.7458, 0.4016, 0.8415, 0.3847, 0.7954, 0.4181, 0.7849, 0.4313, 0.8175, 0.339, 0.7831, 0.3723, 0.7945, 0.354, 0.8403, 0.3248, 0.8155, 0.4388, 0.8702, 0.4016, 0.8415, 0.4313, 0.8175, 0.4578, 0.84, 0.3248, 0.8155, 0.354, 0.8403, 0.3159, 0.8682, 0.2976, 0.8374, 0.8096, 0.2339, 0.8163, 0.2031, 0.8251, 0.2098, 0.8293, 0.2196, 0.1998, 0.2148, 0.2098, 0.2062, 0.2192, 0.2374, 0.1991, 0.2225, 0.8096, 0.2339, 0.7832, 0.1874, 0.8022, 0.1846, 0.8163, 0.2031, 0.2265, 0.1831, 0.247, 0.1871, 0.2192, 0.2374, 0.2098, 0.2062, 0.7832, 0.1874, 0.796, 0.177, 0.8022, 0.1846, 0.2265, 0.1831, 0.2336, 0.1756, 0.247, 0.1871, 0.4578, 0.84, 0.4313, 0.8175, 0.4485, 0.8046, 0.4734, 0.8247, 0.3079, 0.802, 0.3248, 0.8155, 0.2976, 0.8374, 0.2824, 0.8215, 0.4313, 0.8175, 0.4181, 0.7849, 0.4359, 0.7796, 0.4485, 0.8046, 0.3212, 0.7772, 0.339, 0.7831, 0.3248, 0.8155, 0.3079, 0.802, 0.4181, 0.7849, 0.411, 0.7477, 0.4237, 0.7542, 0.4359, 0.7796, 0.3341, 0.752, 0.347, 0.7458, 0.339, 0.7831, 0.3212, 0.7772, 0.411, 0.7477, 0.4278, 0.7428, 0.4379, 0.7498, 0.4237, 0.7542, 0.3199, 0.7473, 0.3303, 0.7405, 0.347, 0.7458, 0.3341, 0.752, 0.4278, 0.7428, 0.4337, 0.7297, 0.4454, 0.732, 0.4379, 0.7498, 0.3129, 0.7292, 0.3247, 0.7272, 0.3303, 0.7405, 0.3199, 0.7473, 0.4337, 0.7297, 0.435, 0.7183, 0.441, 0.7244, 0.4454, 0.732, 0.3175, 0.7217, 0.3237, 0.7157, 0.3247, 0.7272, 0.3129, 0.7292, 0.435, 0.7183, 0.453, 0.7, 0.4553, 0.7137, 0.441, 0.7244, 0.3035, 0.7107, 0.3061, 0.697, 0.3237, 0.7157, 0.3175, 0.7217, 0.5012, 0.8444, 0.4578, 0.84, 0.4734, 0.8247, 0.5125, 0.8288, 0.2824, 0.8215, 0.2976, 0.8374, 0.2538, 0.8405, 0.243, 0.8246, 0.5555, 0.8264, 0.5012, 0.8444, 0.5125, 0.8288, 0.5509, 0.8118, 0.243, 0.8246, 0.2538, 0.8405, 0.1998, 0.8209, 0.2048, 0.8064, 0.5681, 0.7874, 0.5555, 0.8264, 0.5509, 0.8118, 0.5521, 0.7877, 0.2048, 0.8064, 0.1998, 0.8209, 0.1883, 0.7814, 0.2043, 0.7822, 0.5429, 0.7558, 0.5681, 0.7874, 0.5521, 0.7877, 0.5394, 0.7645, 0.2043, 0.7822, 0.1883, 0.7814, 0.2146, 0.7504, 0.2178, 0.7593, 0.5057, 0.7309, 0.5429, 0.7558, 0.5394, 0.7645, 0.5084, 0.7431, 0.2178, 0.7593, 0.2146, 0.7504, 0.2525, 0.7266, 0.2494, 0.7387, 0.453, 0.7, 0.5057, 0.7309, 0.5084, 0.7431, 0.4553, 0.7137, 0.2494, 0.7387, 0.2525, 0.7266, 0.3061, 0.697, 0.3035, 0.7107, 0.4379, 0.7498, 0.4454, 0.732, 0.4708, 0.7484, 0.4548, 0.7617, 0.287, 0.745, 0.3129, 0.7292, 0.3199, 0.7473, 0.3027, 0.7587, 0.4548, 0.7617, 0.4708, 0.7484, 0.4889, 0.7705, 0.4754, 0.7839, 0.2683, 0.7667, 0.287, 0.745, 0.3027, 0.7587, 0.2814, 0.7805, 0.4754, 0.7839, 0.4889, 0.7705, 0.5037, 0.7876, 0.4945, 0.8025, 0.253, 0.7834, 0.2683, 0.7667, 0.2814, 0.7805, 0.2618, 0.7986, 0.4945, 0.8025, 0.5037, 0.7876, 0.5186, 0.7916, 0.5168, 0.8073, 0.2379, 0.787, 0.253, 0.7834, 0.2618, 0.7986, 0.2392, 0.8029, 0.5125, 0.8288, 0.4734, 0.8247, 0.4945, 0.8025, 0.5168, 0.8073, 0.2618, 0.7986, 0.2824, 0.8215, 0.243, 0.8246, 0.2392, 0.8029, 0.4485, 0.8046, 0.4754, 0.7839, 0.4945, 0.8025, 0.4734, 0.8247, 0.2618, 0.7986, 0.2814, 0.7805, 0.3079, 0.802, 0.2824, 0.8215, 0.4485, 0.8046, 0.4359, 0.7796, 0.4548, 0.7617, 0.4754, 0.7839, 0.3027, 0.7587, 0.3212, 0.7772, 0.3079, 0.802, 0.2814, 0.7805, 0.4379, 0.7498, 0.4548, 0.7617, 0.4359, 0.7796, 0.4237, 0.7542, 0.3212, 0.7772, 0.3027, 0.7587, 0.3199, 0.7473, 0.3341, 0.752, 0.441, 0.7244, 0.4553, 0.7137, 0.4708, 0.7484, 0.4454, 0.732, 0.287, 0.745, 0.3035, 0.7107, 0.3175, 0.7217, 0.3129, 0.7292, 0.5084, 0.7431, 0.4889, 0.7705, 0.4708, 0.7484, 0.4553, 0.7137, 0.287, 0.745, 0.2683, 0.7667, 0.2494, 0.7387, 0.3035, 0.7107, 0.5394, 0.7645, 0.5037, 0.7876, 0.4889, 0.7705, 0.5084, 0.7431, 0.2683, 0.7667, 0.253, 0.7834, 0.2178, 0.7593, 0.2494, 0.7387, 0.5521, 0.7877, 0.5186, 0.7916, 0.5037, 0.7876, 0.5394, 0.7645, 0.253, 0.7834, 0.2379, 0.787, 0.2043, 0.7822, 0.2178, 0.7593, 0.5509, 0.8118, 0.5168, 0.8073, 0.5186, 0.7916, 0.5521, 0.7877, 0.2379, 0.787, 0.2392, 0.8029, 0.2048, 0.8064, 0.2043, 0.7822, 0.5125, 0.8288, 0.5168, 0.8073, 0.5509, 0.8118, 0.2048, 0.8064, 0.2392, 0.8029, 0.243, 0.8246, 0.5083, 0.6977, 0.4348, 0.6589, 0.4841, 0.6288, 0.5434, 0.6835, 0.2769, 0.6251, 0.3253, 0.6562, 0.2508, 0.6932, 0.2161, 0.6781, 0.5638, 0.7392, 0.5083, 0.6977, 0.5434, 0.6835, 0.5811, 0.7269, 0.2161, 0.6781, 0.2508, 0.6932, 0.1941, 0.7332, 0.1772, 0.7204, 0.62, 0.7916, 0.5638, 0.7392, 0.5811, 0.7269, 0.6167, 0.76, 0.1772, 0.7204, 0.1941, 0.7332, 0.1361, 0.7841, 0.1404, 0.7524, 0.7075, 0.7599, 0.62, 0.7916, 0.6167, 0.76, 0.6606, 0.7412, 0.1404, 0.7524, 0.1361, 0.7841, 0.04953, 0.7488, 0.09704, 0.7321, 0.7455, 0.6521, 0.7075, 0.7599, 0.6606, 0.7412, 0.6773, 0.6704, 0.09704, 0.7321, 0.04953, 0.7488, 0.01941, 0.6397, 0.08356, 0.662, 0.7408, 0.5724, 0.7455, 0.6521, 0.6773, 0.6704, 0.6714, 0.5927, 0.08356, 0.662, 0.01941, 0.6397, 0.03366, 0.5644, 0.09282, 0.5899, 0.6773, 0.6704, 0.5434, 0.6835, 0.4841, 0.6288, 0.6714, 0.5927, 0.2769, 0.6251, 0.2161, 0.6781, 0.08356, 0.662, 0.09282, 0.5899, 0.6773, 0.6704, 0.6606, 0.7412, 0.5811, 0.7269, 0.5434, 0.6835, 0.1772, 0.7204, 0.09704, 0.7321, 0.08356, 0.662, 0.2161, 0.6781, 0.6606, 0.7412, 0.6167, 0.76, 0.5811, 0.7269, 0.1772, 0.7204, 0.1404, 0.7524, 0.09704, 0.7321, 0.8424, 0.1952, 0.8293, 0.2196, 0.8346, 0.2069, 0.8347, 0.207, 0.03366, 0.5644, 0.05122, 0.5227, 0.145, 0.5626, 0.09282, 0.5899, 0.6204, 0.5657, 0.6714, 0.5927, 0.4841, 0.6288, 0.4981, 0.5523, 0.2769, 0.6251, 0.09282, 0.5899, 0.145, 0.5626, 0.2642, 0.5501, 0.391, 0.6119, 0.4981, 0.5523, 0.4841, 0.6288, 0.4348, 0.6589, 0.2769, 0.6251, 0.2642, 0.5501, 0.3699, 0.6102, 0.3253, 0.6562])
me_suzanne.use_remesh_fix_poles = True
me_suzanne.use_remesh_preserve_attributes = False
me_suzanne.update()

# ---- objects
ob_cube = bpy.data.objects.new('Cube', me_cube)
ob_light = bpy.data.objects.new('Light', light_light)
ob_camera = bpy.data.objects.new('Camera', cam_camera)
ob_suzanne = bpy.data.objects.new('Suzanne', me_suzanne)

# ---- transforms, parenting, visibility, modifiers, constraints
ob_cube.location = (0.0, 0.0, 0.0)
ob_cube.lock_rotations_4d = False
ob_cube.empty_display_type = 'ARROWS'
ob_cube.lineart.crease_threshold = 0.0
ob_light.location = (4.076, 1.005, 5.904)
ob_light.rotation_euler = (0.6503, 0.05522, 1.866)
ob_light.lock_rotations_4d = False
ob_light.empty_display_type = 'ARROWS'
ob_light.color = (0.0, 0.0, 0.0, 0.0)
ob_light.lineart.crease_threshold = 0.0
ob_camera.location = (7.359, -6.926, 4.958)
ob_camera.rotation_euler = (1.109, 0.0, 0.8149)
ob_camera.lock_rotations_4d = False
ob_camera.empty_display_type = 'ARROWS'
ob_camera.color = (0.0, 0.0, 0.0, 0.0)
ob_camera.display_type = 'WIRE'
ob_camera.lineart.crease_threshold = 0.0
ob_suzanne.location = (2.5, 0.0, 0.0)

# ---- collection membership
col_collection.objects.link(ob_cube)
col_collection.objects.link(ob_light)
col_collection.objects.link(ob_camera)
col_collection.objects.link(ob_suzanne)

# ---- scene / render settings (as saved in the file)
scene.camera = ob_camera
scene.frame_start = 1; scene.frame_end = 250; scene.frame_set(1)
scene.render.engine = 'BLENDER_EEVEE_NEXT'
scene.cycles.use_denoising = False
scene.cycles.sampling_pattern = 'TABULATED_SOBOL'
scene.cycles.use_light_tree = False
scene.view_settings.view_transform = 'Filmic'
bpy.context.view_layer.update()
